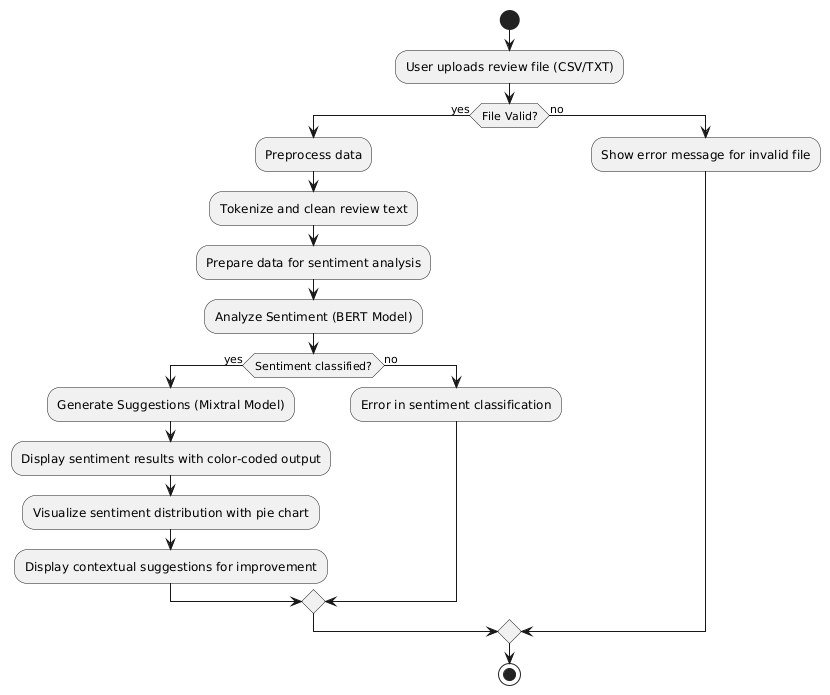

The diagram above was rendered by PlantUML. Its source (embedded in the PNG):
@startuml
start

:User uploads review file (CSV/TXT);

if (File Valid?) then (yes)
    :Preprocess data;
    :Tokenize and clean review text;
    :Prepare data for sentiment analysis;

    :Analyze Sentiment (BERT Model);
    if (Sentiment classified?) then (yes)
        :Generate Suggestions (Mixtral Model);
        :Display sentiment results with color-coded output;
        :Visualize sentiment distribution with pie chart;
        :Display contextual suggestions for improvement;
    else (no)
        :Error in sentiment classification;
    endif
else (no)
    :Show error message for invalid file;
endif

stop
@enduml